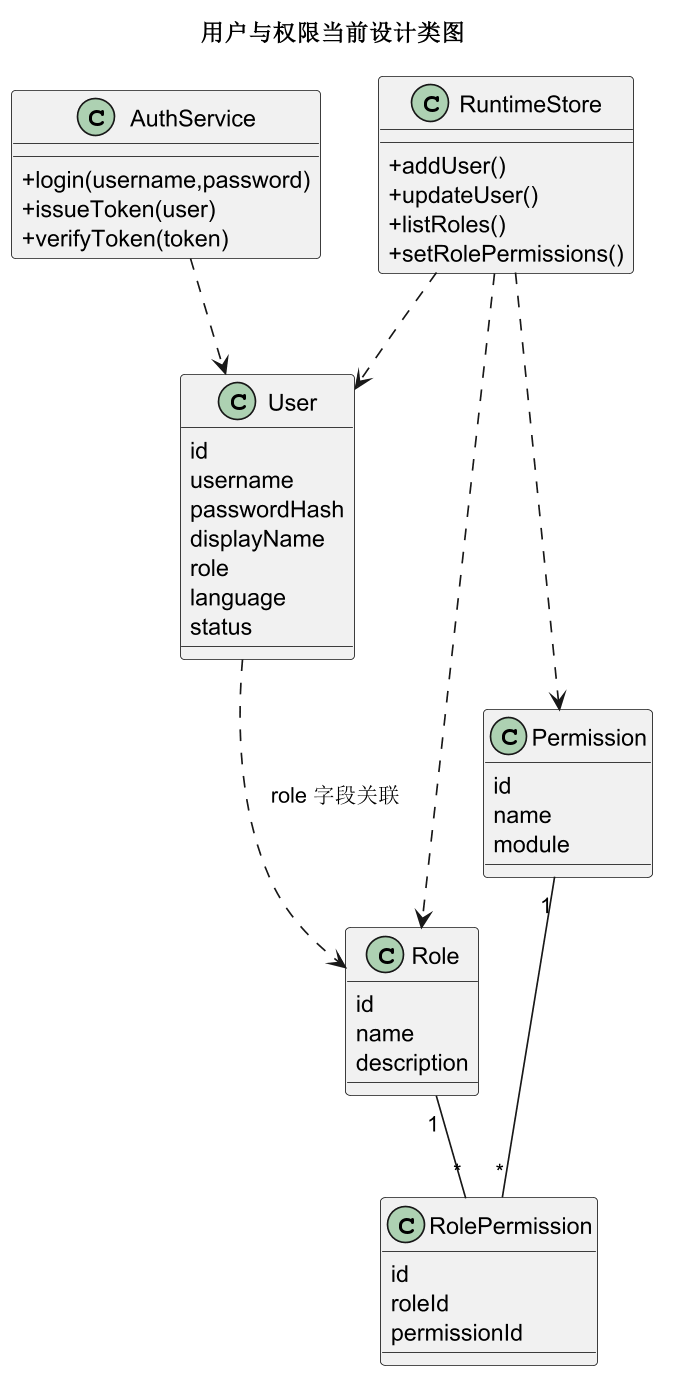

The diagram above was rendered by PlantUML. Its source (embedded in the PNG):
@startuml
skinparam dpi 160
skinparam shadowing false
skinparam classAttributeIconSize 0
title 用户与权限当前设计类图

class User {
  id
  username
  passwordHash
  displayName
  role
  language
  status
}
class Role {
  id
  name
  description
}
class Permission {
  id
  name
  module
}
class RolePermission {
  id
  roleId
  permissionId
}
class AuthService {
  + login(username,password)
  + issueToken(user)
  + verifyToken(token)
}
class RuntimeStore {
  + addUser()
  + updateUser()
  + listRoles()
  + setRolePermissions()
}

Role "1" -- "*" RolePermission
Permission "1" -- "*" RolePermission
User ..> Role : role 字段关联
AuthService ..> User
RuntimeStore ..> User
RuntimeStore ..> Role
RuntimeStore ..> Permission
@enduml